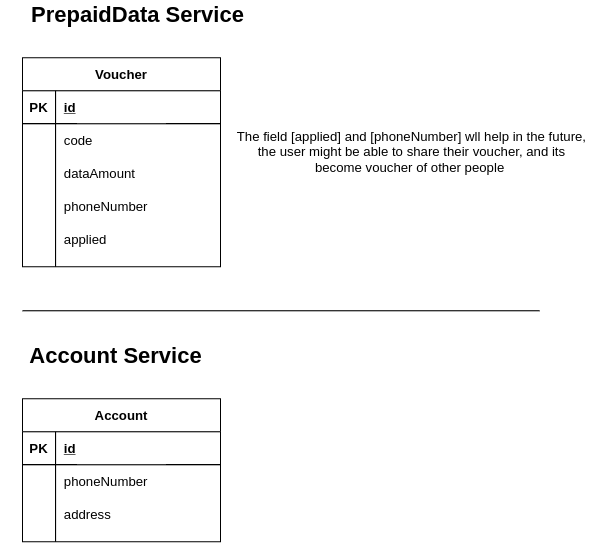

The diagram above was exported from draw.io. Its source (the exported page's mxGraphModel, read from the mxfile embedded in the PNG):
<mxGraphModel dx="1422" dy="710" grid="1" gridSize="10" guides="1" tooltips="1" connect="1" arrows="1" fold="1" page="1" pageScale="1" pageWidth="827" pageHeight="1169" math="0" shadow="0">
  <root>
    <mxCell id="0" />
    <mxCell id="1" parent="0" />
    <mxCell id="O_Cq8PDztE8chP0dUNND-1" value="Account" style="shape=table;startSize=30;container=1;collapsible=1;childLayout=tableLayout;fixedRows=1;rowLines=0;fontStyle=1;align=center;resizeLast=1;" vertex="1" parent="1">
      <mxGeometry x="60" y="440" width="180" height="130" as="geometry" />
    </mxCell>
    <mxCell id="O_Cq8PDztE8chP0dUNND-2" value="" style="shape=partialRectangle;collapsible=0;dropTarget=0;pointerEvents=0;fillColor=none;top=0;left=0;bottom=1;right=0;points=[[0,0.5],[1,0.5]];portConstraint=eastwest;" vertex="1" parent="O_Cq8PDztE8chP0dUNND-1">
      <mxGeometry y="30" width="180" height="30" as="geometry" />
    </mxCell>
    <mxCell id="O_Cq8PDztE8chP0dUNND-3" value="PK" style="shape=partialRectangle;connectable=0;fillColor=none;top=0;left=0;bottom=0;right=0;fontStyle=1;overflow=hidden;" vertex="1" parent="O_Cq8PDztE8chP0dUNND-2">
      <mxGeometry width="30" height="30" as="geometry" />
    </mxCell>
    <mxCell id="O_Cq8PDztE8chP0dUNND-4" value="id" style="shape=partialRectangle;connectable=0;fillColor=none;top=0;left=0;bottom=0;right=0;align=left;spacingLeft=6;fontStyle=5;overflow=hidden;" vertex="1" parent="O_Cq8PDztE8chP0dUNND-2">
      <mxGeometry x="30" width="150" height="30" as="geometry" />
    </mxCell>
    <mxCell id="O_Cq8PDztE8chP0dUNND-5" value="" style="shape=partialRectangle;collapsible=0;dropTarget=0;pointerEvents=0;fillColor=none;top=0;left=0;bottom=0;right=0;points=[[0,0.5],[1,0.5]];portConstraint=eastwest;" vertex="1" parent="O_Cq8PDztE8chP0dUNND-1">
      <mxGeometry y="60" width="180" height="30" as="geometry" />
    </mxCell>
    <mxCell id="O_Cq8PDztE8chP0dUNND-6" value="" style="shape=partialRectangle;connectable=0;fillColor=none;top=0;left=0;bottom=0;right=0;editable=1;overflow=hidden;" vertex="1" parent="O_Cq8PDztE8chP0dUNND-5">
      <mxGeometry width="30" height="30" as="geometry" />
    </mxCell>
    <mxCell id="O_Cq8PDztE8chP0dUNND-7" value="phoneNumber" style="shape=partialRectangle;connectable=0;fillColor=none;top=0;left=0;bottom=0;right=0;align=left;spacingLeft=6;overflow=hidden;" vertex="1" parent="O_Cq8PDztE8chP0dUNND-5">
      <mxGeometry x="30" width="150" height="30" as="geometry" />
    </mxCell>
    <mxCell id="O_Cq8PDztE8chP0dUNND-8" value="" style="shape=partialRectangle;collapsible=0;dropTarget=0;pointerEvents=0;fillColor=none;top=0;left=0;bottom=0;right=0;points=[[0,0.5],[1,0.5]];portConstraint=eastwest;" vertex="1" parent="O_Cq8PDztE8chP0dUNND-1">
      <mxGeometry y="90" width="180" height="30" as="geometry" />
    </mxCell>
    <mxCell id="O_Cq8PDztE8chP0dUNND-9" value="" style="shape=partialRectangle;connectable=0;fillColor=none;top=0;left=0;bottom=0;right=0;editable=1;overflow=hidden;" vertex="1" parent="O_Cq8PDztE8chP0dUNND-8">
      <mxGeometry width="30" height="30" as="geometry" />
    </mxCell>
    <mxCell id="O_Cq8PDztE8chP0dUNND-10" value="address" style="shape=partialRectangle;connectable=0;fillColor=none;top=0;left=0;bottom=0;right=0;align=left;spacingLeft=6;overflow=hidden;" vertex="1" parent="O_Cq8PDztE8chP0dUNND-8">
      <mxGeometry x="30" width="150" height="30" as="geometry" />
    </mxCell>
    <mxCell id="O_Cq8PDztE8chP0dUNND-14" value="Voucher" style="shape=table;startSize=30;container=1;collapsible=1;childLayout=tableLayout;fixedRows=1;rowLines=0;fontStyle=1;align=center;resizeLast=1;" vertex="1" parent="1">
      <mxGeometry x="60" y="130" width="180" height="190" as="geometry" />
    </mxCell>
    <mxCell id="O_Cq8PDztE8chP0dUNND-15" value="" style="shape=partialRectangle;collapsible=0;dropTarget=0;pointerEvents=0;fillColor=none;top=0;left=0;bottom=1;right=0;points=[[0,0.5],[1,0.5]];portConstraint=eastwest;" vertex="1" parent="O_Cq8PDztE8chP0dUNND-14">
      <mxGeometry y="30" width="180" height="30" as="geometry" />
    </mxCell>
    <mxCell id="O_Cq8PDztE8chP0dUNND-16" value="PK" style="shape=partialRectangle;connectable=0;fillColor=none;top=0;left=0;bottom=0;right=0;fontStyle=1;overflow=hidden;" vertex="1" parent="O_Cq8PDztE8chP0dUNND-15">
      <mxGeometry width="30" height="30" as="geometry" />
    </mxCell>
    <mxCell id="O_Cq8PDztE8chP0dUNND-17" value="id" style="shape=partialRectangle;connectable=0;fillColor=none;top=0;left=0;bottom=0;right=0;align=left;spacingLeft=6;fontStyle=5;overflow=hidden;" vertex="1" parent="O_Cq8PDztE8chP0dUNND-15">
      <mxGeometry x="30" width="150" height="30" as="geometry" />
    </mxCell>
    <mxCell id="O_Cq8PDztE8chP0dUNND-18" value="" style="shape=partialRectangle;collapsible=0;dropTarget=0;pointerEvents=0;fillColor=none;top=0;left=0;bottom=0;right=0;points=[[0,0.5],[1,0.5]];portConstraint=eastwest;" vertex="1" parent="O_Cq8PDztE8chP0dUNND-14">
      <mxGeometry y="60" width="180" height="30" as="geometry" />
    </mxCell>
    <mxCell id="O_Cq8PDztE8chP0dUNND-19" value="" style="shape=partialRectangle;connectable=0;fillColor=none;top=0;left=0;bottom=0;right=0;editable=1;overflow=hidden;" vertex="1" parent="O_Cq8PDztE8chP0dUNND-18">
      <mxGeometry width="30" height="30" as="geometry" />
    </mxCell>
    <mxCell id="O_Cq8PDztE8chP0dUNND-20" value="code" style="shape=partialRectangle;connectable=0;fillColor=none;top=0;left=0;bottom=0;right=0;align=left;spacingLeft=6;overflow=hidden;" vertex="1" parent="O_Cq8PDztE8chP0dUNND-18">
      <mxGeometry x="30" width="150" height="30" as="geometry" />
    </mxCell>
    <mxCell id="O_Cq8PDztE8chP0dUNND-21" value="" style="shape=partialRectangle;collapsible=0;dropTarget=0;pointerEvents=0;fillColor=none;top=0;left=0;bottom=0;right=0;points=[[0,0.5],[1,0.5]];portConstraint=eastwest;" vertex="1" parent="O_Cq8PDztE8chP0dUNND-14">
      <mxGeometry y="90" width="180" height="30" as="geometry" />
    </mxCell>
    <mxCell id="O_Cq8PDztE8chP0dUNND-22" value="" style="shape=partialRectangle;connectable=0;fillColor=none;top=0;left=0;bottom=0;right=0;editable=1;overflow=hidden;" vertex="1" parent="O_Cq8PDztE8chP0dUNND-21">
      <mxGeometry width="30" height="30" as="geometry" />
    </mxCell>
    <mxCell id="O_Cq8PDztE8chP0dUNND-23" value="dataAmount" style="shape=partialRectangle;connectable=0;fillColor=none;top=0;left=0;bottom=0;right=0;align=left;spacingLeft=6;overflow=hidden;" vertex="1" parent="O_Cq8PDztE8chP0dUNND-21">
      <mxGeometry x="30" width="150" height="30" as="geometry" />
    </mxCell>
    <mxCell id="O_Cq8PDztE8chP0dUNND-24" value="" style="shape=partialRectangle;collapsible=0;dropTarget=0;pointerEvents=0;fillColor=none;top=0;left=0;bottom=0;right=0;points=[[0,0.5],[1,0.5]];portConstraint=eastwest;" vertex="1" parent="O_Cq8PDztE8chP0dUNND-14">
      <mxGeometry y="120" width="180" height="30" as="geometry" />
    </mxCell>
    <mxCell id="O_Cq8PDztE8chP0dUNND-25" value="" style="shape=partialRectangle;connectable=0;fillColor=none;top=0;left=0;bottom=0;right=0;editable=1;overflow=hidden;" vertex="1" parent="O_Cq8PDztE8chP0dUNND-24">
      <mxGeometry width="30" height="30" as="geometry" />
    </mxCell>
    <mxCell id="O_Cq8PDztE8chP0dUNND-26" value="phoneNumber" style="shape=partialRectangle;connectable=0;fillColor=none;top=0;left=0;bottom=0;right=0;align=left;spacingLeft=6;overflow=hidden;" vertex="1" parent="O_Cq8PDztE8chP0dUNND-24">
      <mxGeometry x="30" width="150" height="30" as="geometry" />
    </mxCell>
    <mxCell id="O_Cq8PDztE8chP0dUNND-28" value="applied" style="shape=partialRectangle;connectable=0;fillColor=none;top=0;left=0;bottom=0;right=0;align=left;spacingLeft=6;overflow=hidden;" vertex="1" parent="1">
      <mxGeometry x="90" y="280" width="150" height="30" as="geometry" />
    </mxCell>
    <mxCell id="O_Cq8PDztE8chP0dUNND-29" value="" style="endArrow=none;html=1;" edge="1" parent="1">
      <mxGeometry width="50" height="50" relative="1" as="geometry">
        <mxPoint x="60" y="360" as="sourcePoint" />
        <mxPoint x="530" y="360" as="targetPoint" />
      </mxGeometry>
    </mxCell>
    <mxCell id="O_Cq8PDztE8chP0dUNND-30" value="Account Service" style="text;html=1;strokeColor=none;fillColor=none;align=center;verticalAlign=middle;whiteSpace=wrap;rounded=0;fontStyle=1;fontSize=20;" vertex="1" parent="1">
      <mxGeometry x="60" y="390" width="170" height="20" as="geometry" />
    </mxCell>
    <mxCell id="O_Cq8PDztE8chP0dUNND-31" value="PrepaidData Service" style="text;html=1;strokeColor=none;fillColor=none;align=center;verticalAlign=middle;whiteSpace=wrap;rounded=0;fontStyle=1;fontSize=20;" vertex="1" parent="1">
      <mxGeometry x="40" y="80" width="250" height="20" as="geometry" />
    </mxCell>
    <mxCell id="O_Cq8PDztE8chP0dUNND-32" value="The field [applied] and [phoneNumber] wll help in the future, the user might be able to share their voucher, and its become voucher of other people&amp;nbsp;" style="text;html=1;strokeColor=none;fillColor=none;align=center;verticalAlign=middle;whiteSpace=wrap;rounded=0;fontSize=12;" vertex="1" parent="1">
      <mxGeometry x="254" y="160" width="320" height="110" as="geometry" />
    </mxCell>
  </root>
</mxGraphModel>